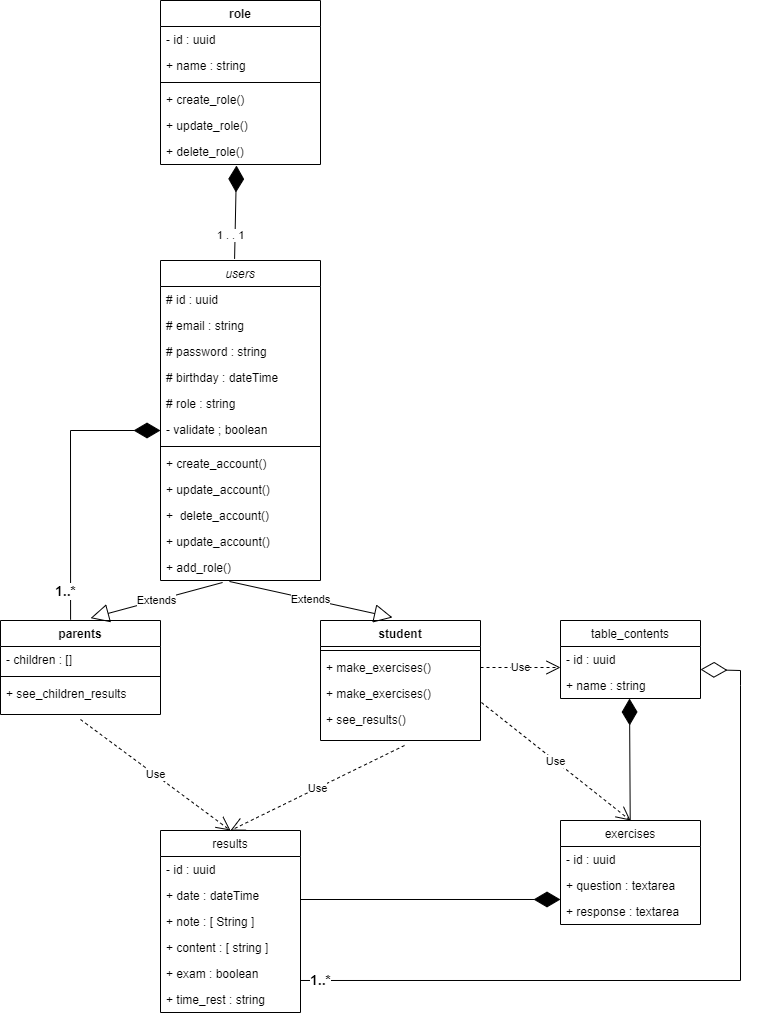

The diagram above was exported from draw.io. Its source (the exported page's mxGraphModel, read from the mxfile embedded in the PNG):
<mxGraphModel dx="1422" dy="1874" grid="1" gridSize="10" guides="1" tooltips="1" connect="1" arrows="1" fold="1" page="1" pageScale="1" pageWidth="827" pageHeight="1169" math="0" shadow="0">
  <root>
    <mxCell id="WIyWlLk6GJQsqaUBKTNV-0" />
    <mxCell id="WIyWlLk6GJQsqaUBKTNV-1" parent="WIyWlLk6GJQsqaUBKTNV-0" />
    <mxCell id="zkfFHV4jXpPFQw0GAbJ--0" value="users" style="swimlane;fontStyle=2;align=center;verticalAlign=top;childLayout=stackLayout;horizontal=1;startSize=26;horizontalStack=0;resizeParent=1;resizeLast=0;collapsible=1;marginBottom=0;rounded=0;shadow=0;strokeWidth=1;" parent="WIyWlLk6GJQsqaUBKTNV-1" vertex="1">
      <mxGeometry x="280" y="200" width="160" height="320" as="geometry">
        <mxRectangle x="230" y="140" width="160" height="26" as="alternateBounds" />
      </mxGeometry>
    </mxCell>
    <mxCell id="zkfFHV4jXpPFQw0GAbJ--1" value="# id : uuid" style="text;align=left;verticalAlign=top;spacingLeft=4;spacingRight=4;overflow=hidden;rotatable=0;points=[[0,0.5],[1,0.5]];portConstraint=eastwest;" parent="zkfFHV4jXpPFQw0GAbJ--0" vertex="1">
      <mxGeometry y="26" width="160" height="26" as="geometry" />
    </mxCell>
    <mxCell id="zkfFHV4jXpPFQw0GAbJ--2" value="# email : string " style="text;align=left;verticalAlign=top;spacingLeft=4;spacingRight=4;overflow=hidden;rotatable=0;points=[[0,0.5],[1,0.5]];portConstraint=eastwest;rounded=0;shadow=0;html=0;" parent="zkfFHV4jXpPFQw0GAbJ--0" vertex="1">
      <mxGeometry y="52" width="160" height="26" as="geometry" />
    </mxCell>
    <mxCell id="zkfFHV4jXpPFQw0GAbJ--3" value="# password : string " style="text;align=left;verticalAlign=top;spacingLeft=4;spacingRight=4;overflow=hidden;rotatable=0;points=[[0,0.5],[1,0.5]];portConstraint=eastwest;rounded=0;shadow=0;html=0;" parent="zkfFHV4jXpPFQw0GAbJ--0" vertex="1">
      <mxGeometry y="78" width="160" height="26" as="geometry" />
    </mxCell>
    <mxCell id="maBit1j2aVFI0vXWN5mV-0" value="# birthday : dateTime" style="text;align=left;verticalAlign=top;spacingLeft=4;spacingRight=4;overflow=hidden;rotatable=0;points=[[0,0.5],[1,0.5]];portConstraint=eastwest;rounded=0;shadow=0;html=0;" parent="zkfFHV4jXpPFQw0GAbJ--0" vertex="1">
      <mxGeometry y="104" width="160" height="26" as="geometry" />
    </mxCell>
    <mxCell id="maBit1j2aVFI0vXWN5mV-110" value="# role : string " style="text;align=left;verticalAlign=top;spacingLeft=4;spacingRight=4;overflow=hidden;rotatable=0;points=[[0,0.5],[1,0.5]];portConstraint=eastwest;rounded=0;shadow=0;html=0;" parent="zkfFHV4jXpPFQw0GAbJ--0" vertex="1">
      <mxGeometry y="130" width="160" height="26" as="geometry" />
    </mxCell>
    <mxCell id="maBit1j2aVFI0vXWN5mV-1" value="- validate ; boolean " style="text;align=left;verticalAlign=top;spacingLeft=4;spacingRight=4;overflow=hidden;rotatable=0;points=[[0,0.5],[1,0.5]];portConstraint=eastwest;rounded=0;shadow=0;html=0;" parent="zkfFHV4jXpPFQw0GAbJ--0" vertex="1">
      <mxGeometry y="156" width="160" height="26" as="geometry" />
    </mxCell>
    <mxCell id="zkfFHV4jXpPFQw0GAbJ--4" value="" style="line;html=1;strokeWidth=1;align=left;verticalAlign=middle;spacingTop=-1;spacingLeft=3;spacingRight=3;rotatable=0;labelPosition=right;points=[];portConstraint=eastwest;" parent="zkfFHV4jXpPFQw0GAbJ--0" vertex="1">
      <mxGeometry y="182" width="160" height="8" as="geometry" />
    </mxCell>
    <mxCell id="zkfFHV4jXpPFQw0GAbJ--5" value="+ create_account()&#10;" style="text;align=left;verticalAlign=top;spacingLeft=4;spacingRight=4;overflow=hidden;rotatable=0;points=[[0,0.5],[1,0.5]];portConstraint=eastwest;" parent="zkfFHV4jXpPFQw0GAbJ--0" vertex="1">
      <mxGeometry y="190" width="160" height="26" as="geometry" />
    </mxCell>
    <mxCell id="maBit1j2aVFI0vXWN5mV-8" value="+ update_account() " style="text;align=left;verticalAlign=top;spacingLeft=4;spacingRight=4;overflow=hidden;rotatable=0;points=[[0,0.5],[1,0.5]];portConstraint=eastwest;rounded=0;shadow=0;html=0;" parent="zkfFHV4jXpPFQw0GAbJ--0" vertex="1">
      <mxGeometry y="216" width="160" height="26" as="geometry" />
    </mxCell>
    <mxCell id="maBit1j2aVFI0vXWN5mV-9" value="+  delete_account()" style="text;align=left;verticalAlign=top;spacingLeft=4;spacingRight=4;overflow=hidden;rotatable=0;points=[[0,0.5],[1,0.5]];portConstraint=eastwest;rounded=0;shadow=0;html=0;" parent="zkfFHV4jXpPFQw0GAbJ--0" vertex="1">
      <mxGeometry y="242" width="160" height="26" as="geometry" />
    </mxCell>
    <mxCell id="maBit1j2aVFI0vXWN5mV-10" value="+ update_account() " style="text;align=left;verticalAlign=top;spacingLeft=4;spacingRight=4;overflow=hidden;rotatable=0;points=[[0,0.5],[1,0.5]];portConstraint=eastwest;rounded=0;shadow=0;html=0;" parent="zkfFHV4jXpPFQw0GAbJ--0" vertex="1">
      <mxGeometry y="268" width="160" height="26" as="geometry" />
    </mxCell>
    <mxCell id="maBit1j2aVFI0vXWN5mV-11" value="+ add_role()" style="text;align=left;verticalAlign=top;spacingLeft=4;spacingRight=4;overflow=hidden;rotatable=0;points=[[0,0.5],[1,0.5]];portConstraint=eastwest;rounded=0;shadow=0;html=0;" parent="zkfFHV4jXpPFQw0GAbJ--0" vertex="1">
      <mxGeometry y="294" width="160" height="26" as="geometry" />
    </mxCell>
    <mxCell id="maBit1j2aVFI0vXWN5mV-2" value="role" style="swimlane;fontStyle=1;align=center;verticalAlign=top;childLayout=stackLayout;horizontal=1;startSize=26;horizontalStack=0;resizeParent=1;resizeParentMax=0;resizeLast=0;collapsible=1;marginBottom=0;" parent="WIyWlLk6GJQsqaUBKTNV-1" vertex="1">
      <mxGeometry x="280" y="-60" width="160" height="164" as="geometry" />
    </mxCell>
    <mxCell id="maBit1j2aVFI0vXWN5mV-3" value="- id : uuid" style="text;strokeColor=none;fillColor=none;align=left;verticalAlign=top;spacingLeft=4;spacingRight=4;overflow=hidden;rotatable=0;points=[[0,0.5],[1,0.5]];portConstraint=eastwest;" parent="maBit1j2aVFI0vXWN5mV-2" vertex="1">
      <mxGeometry y="26" width="160" height="26" as="geometry" />
    </mxCell>
    <mxCell id="maBit1j2aVFI0vXWN5mV-5" value="+ name : string" style="text;strokeColor=none;fillColor=none;align=left;verticalAlign=top;spacingLeft=4;spacingRight=4;overflow=hidden;rotatable=0;points=[[0,0.5],[1,0.5]];portConstraint=eastwest;" parent="maBit1j2aVFI0vXWN5mV-2" vertex="1">
      <mxGeometry y="52" width="160" height="26" as="geometry" />
    </mxCell>
    <mxCell id="maBit1j2aVFI0vXWN5mV-4" value="" style="line;strokeWidth=1;fillColor=none;align=left;verticalAlign=middle;spacingTop=-1;spacingLeft=3;spacingRight=3;rotatable=0;labelPosition=right;points=[];portConstraint=eastwest;" parent="maBit1j2aVFI0vXWN5mV-2" vertex="1">
      <mxGeometry y="78" width="160" height="8" as="geometry" />
    </mxCell>
    <mxCell id="maBit1j2aVFI0vXWN5mV-12" value="+ create_role()" style="text;strokeColor=none;fillColor=none;align=left;verticalAlign=top;spacingLeft=4;spacingRight=4;overflow=hidden;rotatable=0;points=[[0,0.5],[1,0.5]];portConstraint=eastwest;" parent="maBit1j2aVFI0vXWN5mV-2" vertex="1">
      <mxGeometry y="86" width="160" height="26" as="geometry" />
    </mxCell>
    <mxCell id="maBit1j2aVFI0vXWN5mV-13" value="+ update_role()" style="text;strokeColor=none;fillColor=none;align=left;verticalAlign=top;spacingLeft=4;spacingRight=4;overflow=hidden;rotatable=0;points=[[0,0.5],[1,0.5]];portConstraint=eastwest;" parent="maBit1j2aVFI0vXWN5mV-2" vertex="1">
      <mxGeometry y="112" width="160" height="26" as="geometry" />
    </mxCell>
    <mxCell id="maBit1j2aVFI0vXWN5mV-14" value="+ delete_role()" style="text;strokeColor=none;fillColor=none;align=left;verticalAlign=top;spacingLeft=4;spacingRight=4;overflow=hidden;rotatable=0;points=[[0,0.5],[1,0.5]];portConstraint=eastwest;" parent="maBit1j2aVFI0vXWN5mV-2" vertex="1">
      <mxGeometry y="138" width="160" height="26" as="geometry" />
    </mxCell>
    <mxCell id="maBit1j2aVFI0vXWN5mV-6" value="" style="endArrow=diamondThin;endFill=1;endSize=24;html=1;rounded=0;exitX=0.463;exitY=-0.005;exitDx=0;exitDy=0;exitPerimeter=0;entryX=0.475;entryY=1.038;entryDx=0;entryDy=0;entryPerimeter=0;" parent="WIyWlLk6GJQsqaUBKTNV-1" source="zkfFHV4jXpPFQw0GAbJ--0" target="maBit1j2aVFI0vXWN5mV-14" edge="1">
      <mxGeometry width="160" relative="1" as="geometry">
        <mxPoint x="357" y="190" as="sourcePoint" />
        <mxPoint x="360" y="110" as="targetPoint" />
        <Array as="points" />
      </mxGeometry>
    </mxCell>
    <mxCell id="maBit1j2aVFI0vXWN5mV-7" value="1 . . 1" style="edgeLabel;html=1;align=center;verticalAlign=middle;resizable=0;points=[];" parent="maBit1j2aVFI0vXWN5mV-6" vertex="1" connectable="0">
      <mxGeometry x="-0.375" y="4" relative="1" as="geometry">
        <mxPoint x="-1" y="5" as="offset" />
      </mxGeometry>
    </mxCell>
    <mxCell id="maBit1j2aVFI0vXWN5mV-15" value="parents" style="swimlane;fontStyle=1;align=center;verticalAlign=top;childLayout=stackLayout;horizontal=1;startSize=26;horizontalStack=0;resizeParent=1;resizeParentMax=0;resizeLast=0;collapsible=1;marginBottom=0;" parent="WIyWlLk6GJQsqaUBKTNV-1" vertex="1">
      <mxGeometry x="120" y="560" width="160" height="94" as="geometry" />
    </mxCell>
    <mxCell id="maBit1j2aVFI0vXWN5mV-16" value="- children : []" style="text;strokeColor=none;fillColor=none;align=left;verticalAlign=top;spacingLeft=4;spacingRight=4;overflow=hidden;rotatable=0;points=[[0,0.5],[1,0.5]];portConstraint=eastwest;" parent="maBit1j2aVFI0vXWN5mV-15" vertex="1">
      <mxGeometry y="26" width="160" height="26" as="geometry" />
    </mxCell>
    <mxCell id="maBit1j2aVFI0vXWN5mV-17" value="" style="line;strokeWidth=1;fillColor=none;align=left;verticalAlign=middle;spacingTop=-1;spacingLeft=3;spacingRight=3;rotatable=0;labelPosition=right;points=[];portConstraint=eastwest;" parent="maBit1j2aVFI0vXWN5mV-15" vertex="1">
      <mxGeometry y="52" width="160" height="8" as="geometry" />
    </mxCell>
    <mxCell id="maBit1j2aVFI0vXWN5mV-19" value="+ see_children_results" style="text;strokeColor=none;fillColor=none;align=left;verticalAlign=top;spacingLeft=4;spacingRight=4;overflow=hidden;rotatable=0;points=[[0,0.5],[1,0.5]];portConstraint=eastwest;" parent="maBit1j2aVFI0vXWN5mV-15" vertex="1">
      <mxGeometry y="60" width="160" height="34" as="geometry" />
    </mxCell>
    <mxCell id="maBit1j2aVFI0vXWN5mV-20" value="student" style="swimlane;fontStyle=1;align=center;verticalAlign=top;childLayout=stackLayout;horizontal=1;startSize=26;horizontalStack=0;resizeParent=1;resizeParentMax=0;resizeLast=0;collapsible=1;marginBottom=0;" parent="WIyWlLk6GJQsqaUBKTNV-1" vertex="1">
      <mxGeometry x="440" y="560" width="160" height="120" as="geometry" />
    </mxCell>
    <mxCell id="maBit1j2aVFI0vXWN5mV-22" value="" style="line;strokeWidth=1;fillColor=none;align=left;verticalAlign=middle;spacingTop=-1;spacingLeft=3;spacingRight=3;rotatable=0;labelPosition=right;points=[];portConstraint=eastwest;" parent="maBit1j2aVFI0vXWN5mV-20" vertex="1">
      <mxGeometry y="26" width="160" height="8" as="geometry" />
    </mxCell>
    <mxCell id="maBit1j2aVFI0vXWN5mV-23" value="+ make_exercises()&#10;" style="text;strokeColor=none;fillColor=none;align=left;verticalAlign=top;spacingLeft=4;spacingRight=4;overflow=hidden;rotatable=0;points=[[0,0.5],[1,0.5]];portConstraint=eastwest;" parent="maBit1j2aVFI0vXWN5mV-20" vertex="1">
      <mxGeometry y="34" width="160" height="26" as="geometry" />
    </mxCell>
    <mxCell id="maBit1j2aVFI0vXWN5mV-25" value="+ make_exercises()&#10;" style="text;strokeColor=none;fillColor=none;align=left;verticalAlign=top;spacingLeft=4;spacingRight=4;overflow=hidden;rotatable=0;points=[[0,0.5],[1,0.5]];portConstraint=eastwest;" parent="maBit1j2aVFI0vXWN5mV-20" vertex="1">
      <mxGeometry y="60" width="160" height="26" as="geometry" />
    </mxCell>
    <mxCell id="maBit1j2aVFI0vXWN5mV-24" value="+ see_results()&#10;" style="text;strokeColor=none;fillColor=none;align=left;verticalAlign=top;spacingLeft=4;spacingRight=4;overflow=hidden;rotatable=0;points=[[0,0.5],[1,0.5]];portConstraint=eastwest;" parent="maBit1j2aVFI0vXWN5mV-20" vertex="1">
      <mxGeometry y="86" width="160" height="34" as="geometry" />
    </mxCell>
    <mxCell id="maBit1j2aVFI0vXWN5mV-29" value="table_contents" style="swimlane;fontStyle=0;childLayout=stackLayout;horizontal=1;startSize=26;fillColor=none;horizontalStack=0;resizeParent=1;resizeParentMax=0;resizeLast=0;collapsible=1;marginBottom=0;" parent="WIyWlLk6GJQsqaUBKTNV-1" vertex="1">
      <mxGeometry x="680" y="560" width="140" height="78" as="geometry" />
    </mxCell>
    <mxCell id="maBit1j2aVFI0vXWN5mV-30" value="- id : uuid" style="text;strokeColor=none;fillColor=none;align=left;verticalAlign=top;spacingLeft=4;spacingRight=4;overflow=hidden;rotatable=0;points=[[0,0.5],[1,0.5]];portConstraint=eastwest;" parent="maBit1j2aVFI0vXWN5mV-29" vertex="1">
      <mxGeometry y="26" width="140" height="26" as="geometry" />
    </mxCell>
    <mxCell id="maBit1j2aVFI0vXWN5mV-31" value="+ name : string" style="text;strokeColor=none;fillColor=none;align=left;verticalAlign=top;spacingLeft=4;spacingRight=4;overflow=hidden;rotatable=0;points=[[0,0.5],[1,0.5]];portConstraint=eastwest;" parent="maBit1j2aVFI0vXWN5mV-29" vertex="1">
      <mxGeometry y="52" width="140" height="26" as="geometry" />
    </mxCell>
    <mxCell id="maBit1j2aVFI0vXWN5mV-33" value="Extends" style="endArrow=block;endSize=16;endFill=0;html=1;rounded=0;exitX=0.431;exitY=1.038;exitDx=0;exitDy=0;exitPerimeter=0;entryX=0.45;entryY=-0.025;entryDx=0;entryDy=0;entryPerimeter=0;" parent="WIyWlLk6GJQsqaUBKTNV-1" source="maBit1j2aVFI0vXWN5mV-11" target="maBit1j2aVFI0vXWN5mV-20" edge="1">
      <mxGeometry width="160" relative="1" as="geometry">
        <mxPoint x="330" y="510" as="sourcePoint" />
        <mxPoint x="490" y="510" as="targetPoint" />
      </mxGeometry>
    </mxCell>
    <mxCell id="maBit1j2aVFI0vXWN5mV-34" value="Extends" style="endArrow=block;endSize=16;endFill=0;html=1;rounded=0;exitX=0.388;exitY=1.077;exitDx=0;exitDy=0;exitPerimeter=0;entryX=0.563;entryY=-0.025;entryDx=0;entryDy=0;entryPerimeter=0;" parent="WIyWlLk6GJQsqaUBKTNV-1" source="maBit1j2aVFI0vXWN5mV-11" target="maBit1j2aVFI0vXWN5mV-15" edge="1">
      <mxGeometry width="160" relative="1" as="geometry">
        <mxPoint x="330" y="510" as="sourcePoint" />
        <mxPoint x="220" y="550" as="targetPoint" />
      </mxGeometry>
    </mxCell>
    <mxCell id="maBit1j2aVFI0vXWN5mV-35" value="Use" style="endArrow=open;endSize=12;dashed=1;html=1;rounded=0;" parent="WIyWlLk6GJQsqaUBKTNV-1" source="maBit1j2aVFI0vXWN5mV-23" edge="1">
      <mxGeometry width="160" relative="1" as="geometry">
        <mxPoint x="600" y="607" as="sourcePoint" />
        <mxPoint x="680" y="607" as="targetPoint" />
      </mxGeometry>
    </mxCell>
    <mxCell id="maBit1j2aVFI0vXWN5mV-36" value="exercises" style="swimlane;fontStyle=0;childLayout=stackLayout;horizontal=1;startSize=26;fillColor=none;horizontalStack=0;resizeParent=1;resizeParentMax=0;resizeLast=0;collapsible=1;marginBottom=0;" parent="WIyWlLk6GJQsqaUBKTNV-1" vertex="1">
      <mxGeometry x="680" y="760" width="140" height="104" as="geometry" />
    </mxCell>
    <mxCell id="maBit1j2aVFI0vXWN5mV-37" value="- id : uuid" style="text;strokeColor=none;fillColor=none;align=left;verticalAlign=top;spacingLeft=4;spacingRight=4;overflow=hidden;rotatable=0;points=[[0,0.5],[1,0.5]];portConstraint=eastwest;" parent="maBit1j2aVFI0vXWN5mV-36" vertex="1">
      <mxGeometry y="26" width="140" height="26" as="geometry" />
    </mxCell>
    <mxCell id="maBit1j2aVFI0vXWN5mV-38" value="+ question : textarea" style="text;strokeColor=none;fillColor=none;align=left;verticalAlign=top;spacingLeft=4;spacingRight=4;overflow=hidden;rotatable=0;points=[[0,0.5],[1,0.5]];portConstraint=eastwest;" parent="maBit1j2aVFI0vXWN5mV-36" vertex="1">
      <mxGeometry y="52" width="140" height="26" as="geometry" />
    </mxCell>
    <mxCell id="maBit1j2aVFI0vXWN5mV-39" value="+ response : textarea" style="text;strokeColor=none;fillColor=none;align=left;verticalAlign=top;spacingLeft=4;spacingRight=4;overflow=hidden;rotatable=0;points=[[0,0.5],[1,0.5]];portConstraint=eastwest;" parent="maBit1j2aVFI0vXWN5mV-36" vertex="1">
      <mxGeometry y="78" width="140" height="26" as="geometry" />
    </mxCell>
    <mxCell id="maBit1j2aVFI0vXWN5mV-40" value="Use" style="endArrow=open;endSize=12;dashed=1;html=1;rounded=0;entryX=0.5;entryY=0;entryDx=0;entryDy=0;exitX=1.006;exitY=-0.118;exitDx=0;exitDy=0;exitPerimeter=0;" parent="WIyWlLk6GJQsqaUBKTNV-1" source="maBit1j2aVFI0vXWN5mV-24" target="maBit1j2aVFI0vXWN5mV-36" edge="1">
      <mxGeometry width="160" relative="1" as="geometry">
        <mxPoint x="610" y="617" as="sourcePoint" />
        <mxPoint x="690" y="617" as="targetPoint" />
      </mxGeometry>
    </mxCell>
    <mxCell id="maBit1j2aVFI0vXWN5mV-41" value="" style="endArrow=diamondThin;endFill=1;endSize=24;html=1;rounded=0;entryX=0.493;entryY=1;entryDx=0;entryDy=0;entryPerimeter=0;" parent="WIyWlLk6GJQsqaUBKTNV-1" source="maBit1j2aVFI0vXWN5mV-36" target="maBit1j2aVFI0vXWN5mV-31" edge="1">
      <mxGeometry width="160" relative="1" as="geometry">
        <mxPoint x="750" y="670" as="sourcePoint" />
        <mxPoint x="760" y="640" as="targetPoint" />
      </mxGeometry>
    </mxCell>
    <mxCell id="maBit1j2aVFI0vXWN5mV-42" value="results" style="swimlane;fontStyle=0;childLayout=stackLayout;horizontal=1;startSize=26;fillColor=none;horizontalStack=0;resizeParent=1;resizeParentMax=0;resizeLast=0;collapsible=1;marginBottom=0;" parent="WIyWlLk6GJQsqaUBKTNV-1" vertex="1">
      <mxGeometry x="280" y="770" width="140" height="182" as="geometry" />
    </mxCell>
    <mxCell id="maBit1j2aVFI0vXWN5mV-43" value="- id : uuid " style="text;strokeColor=none;fillColor=none;align=left;verticalAlign=top;spacingLeft=4;spacingRight=4;overflow=hidden;rotatable=0;points=[[0,0.5],[1,0.5]];portConstraint=eastwest;" parent="maBit1j2aVFI0vXWN5mV-42" vertex="1">
      <mxGeometry y="26" width="140" height="26" as="geometry" />
    </mxCell>
    <mxCell id="maBit1j2aVFI0vXWN5mV-44" value="+ date : dateTime" style="text;strokeColor=none;fillColor=none;align=left;verticalAlign=top;spacingLeft=4;spacingRight=4;overflow=hidden;rotatable=0;points=[[0,0.5],[1,0.5]];portConstraint=eastwest;" parent="maBit1j2aVFI0vXWN5mV-42" vertex="1">
      <mxGeometry y="52" width="140" height="26" as="geometry" />
    </mxCell>
    <mxCell id="maBit1j2aVFI0vXWN5mV-45" value="+ note : [ String ]" style="text;strokeColor=none;fillColor=none;align=left;verticalAlign=top;spacingLeft=4;spacingRight=4;overflow=hidden;rotatable=0;points=[[0,0.5],[1,0.5]];portConstraint=eastwest;" parent="maBit1j2aVFI0vXWN5mV-42" vertex="1">
      <mxGeometry y="78" width="140" height="26" as="geometry" />
    </mxCell>
    <mxCell id="maBit1j2aVFI0vXWN5mV-56" value="+ content : [ string ]" style="text;strokeColor=none;fillColor=none;align=left;verticalAlign=top;spacingLeft=4;spacingRight=4;overflow=hidden;rotatable=0;points=[[0,0.5],[1,0.5]];portConstraint=eastwest;" parent="maBit1j2aVFI0vXWN5mV-42" vertex="1">
      <mxGeometry y="104" width="140" height="26" as="geometry" />
    </mxCell>
    <mxCell id="maBit1j2aVFI0vXWN5mV-57" value="+ exam : boolean" style="text;strokeColor=none;fillColor=none;align=left;verticalAlign=top;spacingLeft=4;spacingRight=4;overflow=hidden;rotatable=0;points=[[0,0.5],[1,0.5]];portConstraint=eastwest;" parent="maBit1j2aVFI0vXWN5mV-42" vertex="1">
      <mxGeometry y="130" width="140" height="26" as="geometry" />
    </mxCell>
    <mxCell id="maBit1j2aVFI0vXWN5mV-58" value="+ time_rest : string" style="text;strokeColor=none;fillColor=none;align=left;verticalAlign=top;spacingLeft=4;spacingRight=4;overflow=hidden;rotatable=0;points=[[0,0.5],[1,0.5]];portConstraint=eastwest;" parent="maBit1j2aVFI0vXWN5mV-42" vertex="1">
      <mxGeometry y="156" width="140" height="26" as="geometry" />
    </mxCell>
    <mxCell id="maBit1j2aVFI0vXWN5mV-49" value="" style="endArrow=diamondThin;endFill=1;endSize=24;html=1;rounded=0;entryX=0;entryY=1.038;entryDx=0;entryDy=0;entryPerimeter=0;" parent="WIyWlLk6GJQsqaUBKTNV-1" target="maBit1j2aVFI0vXWN5mV-38" edge="1">
      <mxGeometry width="160" relative="1" as="geometry">
        <mxPoint x="420" y="839" as="sourcePoint" />
        <mxPoint x="820" y="720" as="targetPoint" />
      </mxGeometry>
    </mxCell>
    <mxCell id="maBit1j2aVFI0vXWN5mV-53" value="Use" style="endArrow=open;endSize=12;dashed=1;html=1;rounded=0;exitX=0.5;exitY=1.147;exitDx=0;exitDy=0;exitPerimeter=0;entryX=0.5;entryY=0;entryDx=0;entryDy=0;" parent="WIyWlLk6GJQsqaUBKTNV-1" source="maBit1j2aVFI0vXWN5mV-19" target="maBit1j2aVFI0vXWN5mV-42" edge="1">
      <mxGeometry width="160" relative="1" as="geometry">
        <mxPoint x="210" y="720" as="sourcePoint" />
        <mxPoint x="370" y="720" as="targetPoint" />
      </mxGeometry>
    </mxCell>
    <mxCell id="maBit1j2aVFI0vXWN5mV-54" value="Use" style="endArrow=open;endSize=12;dashed=1;html=1;rounded=0;exitX=0.525;exitY=1.147;exitDx=0;exitDy=0;exitPerimeter=0;" parent="WIyWlLk6GJQsqaUBKTNV-1" source="maBit1j2aVFI0vXWN5mV-24" edge="1">
      <mxGeometry width="160" relative="1" as="geometry">
        <mxPoint x="350" y="720" as="sourcePoint" />
        <mxPoint x="350" y="770" as="targetPoint" />
      </mxGeometry>
    </mxCell>
    <mxCell id="CQTXdqAFPIxTHoO2hIcf-0" value="1..*" style="endArrow=diamondThin;endFill=0;endSize=24;html=1;rounded=0;entryX=1;entryY=-0.115;entryDx=0;entryDy=0;entryPerimeter=0;exitX=1;exitY=-0.231;exitDx=0;exitDy=0;exitPerimeter=0;fontStyle=1;fontSize=14;" edge="1" parent="WIyWlLk6GJQsqaUBKTNV-1" source="maBit1j2aVFI0vXWN5mV-58" target="maBit1j2aVFI0vXWN5mV-31">
      <mxGeometry x="-0.9494" width="160" relative="1" as="geometry">
        <mxPoint x="430" y="940" as="sourcePoint" />
        <mxPoint x="580" y="800" as="targetPoint" />
        <Array as="points">
          <mxPoint x="860" y="920" />
          <mxPoint x="860" y="625" />
          <mxPoint x="860" y="610" />
        </Array>
        <mxPoint as="offset" />
      </mxGeometry>
    </mxCell>
    <mxCell id="CQTXdqAFPIxTHoO2hIcf-2" value="" style="endArrow=diamondThin;endFill=1;endSize=24;html=1;rounded=0;exitX=0.438;exitY=-0.008;exitDx=0;exitDy=0;exitPerimeter=0;" edge="1" parent="WIyWlLk6GJQsqaUBKTNV-1" source="maBit1j2aVFI0vXWN5mV-15">
      <mxGeometry width="160" relative="1" as="geometry">
        <mxPoint x="120" y="370" as="sourcePoint" />
        <mxPoint x="280" y="370" as="targetPoint" />
        <Array as="points">
          <mxPoint x="190" y="370" />
        </Array>
      </mxGeometry>
    </mxCell>
    <mxCell id="CQTXdqAFPIxTHoO2hIcf-3" value="1..*" style="edgeLabel;html=1;align=center;verticalAlign=middle;resizable=0;points=[];fontSize=14;fontStyle=1" vertex="1" connectable="0" parent="CQTXdqAFPIxTHoO2hIcf-2">
      <mxGeometry x="-0.7918" y="6" relative="1" as="geometry">
        <mxPoint as="offset" />
      </mxGeometry>
    </mxCell>
  </root>
</mxGraphModel>